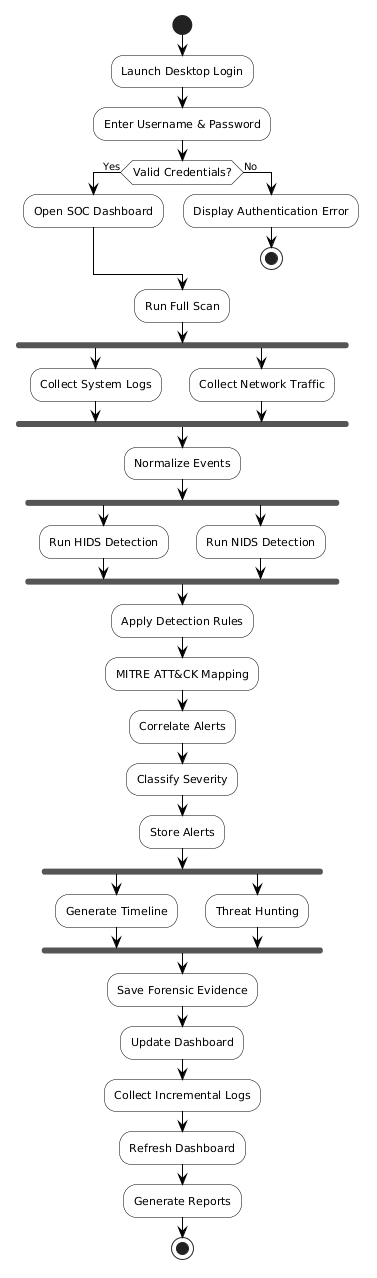

The diagram above was rendered by PlantUML. Its source (embedded in the PNG):
@startuml
skinparam monochrome true
skinparam shadowing false
skinparam backgroundColor white
skinparam activityBorderColor black
skinparam activityBackgroundColor white
skinparam activityFontColor black
skinparam activityFontSize 11
skinparam activityArrowColor black
skinparam activityDiamondBorderColor black
skinparam activityDiamondBackgroundColor white
skinparam activityDiamondFontColor black
skinparam arrowFontColor black
skinparam arrowFontSize 10
skinparam defaultFontName Arial
skinparam pageMargin 10

' ─── START ────────────────────────────────────────────────────────────────────
start

:Launch Desktop Login;
:Enter Username & Password;

if (Valid Credentials?) then (Yes)
  :Open SOC Dashboard;
else (No)
  :Display Authentication Error;
  stop
endif

' ─── DATA COLLECTION (horizontal swim) ───────────────────────────────────────
:Run Full Scan;

fork
  :Collect System Logs;
fork again
  :Collect Network Traffic;
end fork

:Normalize Events;

' ─── DETECTION (horizontal swim) ─────────────────────────────────────────────
fork
  :Run HIDS Detection;
fork again
  :Run NIDS Detection;
end fork

:Apply Detection Rules;
:MITRE ATT&CK Mapping;

' ─── ALERT PROCESSING ────────────────────────────────────────────────────────
:Correlate Alerts;
:Classify Severity;
:Store Alerts;

' ─── INVESTIGATION & RESPONSE (horizontal swim) ──────────────────────────────
fork
  :Generate Timeline;
fork again
  :Threat Hunting;
end fork

:Save Forensic Evidence;

' ─── DASHBOARD & REPORTING ───────────────────────────────────────────────────
:Update Dashboard;
:Collect Incremental Logs;
:Refresh Dashboard;
:Generate Reports;

' ─── END ──────────────────────────────────────────────────────────────────────
stop
@enduml